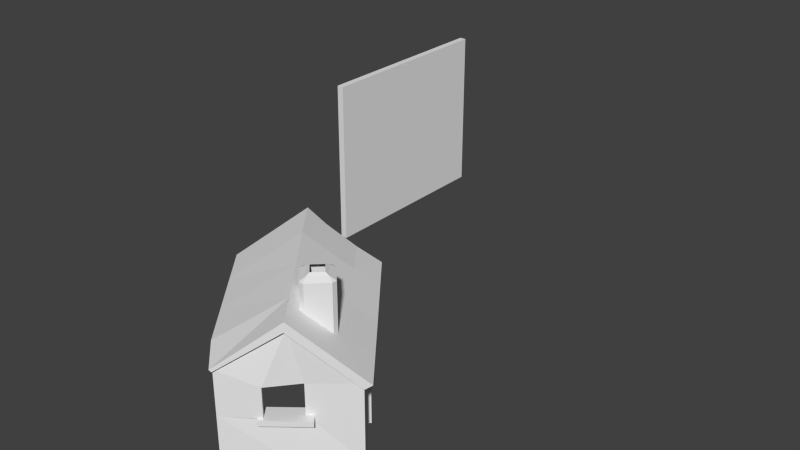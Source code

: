# Source: stonehut.blend  (saved by Blender 2.66.0; exported with 4.5.12 LTS)
import bpy
from mathutils import Matrix  # noqa: F401  (used for matrix-valued properties, if any)

bpy.ops.wm.read_factory_settings(use_empty=True)
scene = bpy.context.scene
scene.name = 'Scene'

# ---- collections
col_collection_1 = bpy.data.collections.new('Collection 1'); scene.collection.children.link(col_collection_1)

# ---- materials (node trees are filled in below, after node groups)
mat_ref = bpy.data.materials.new('Ref')
mat_ref.alpha_threshold = 0.0
mat_ref.use_transparent_shadow = False
mat_ref.preview_render_type = 'CUBE'
mat_ref.roughness = 0.5
mat_ref.line_color = (0.0, 0.0, 0.0, 1.0)

# ---- material node trees

# ---- world
world_world = bpy.data.worlds.new('World'); scene.world = world_world
world_world.color = (0.05088, 0.05088, 0.05088)
world_world.use_sun_shadow = False
world_world.sun_shadow_jitter_overblur = 0.0
world_world.cycles.sampling_method = 'MANUAL'
world_world.cycles.sample_map_resolution = 256

# ---- meshes
me_cube = bpy.data.meshes.new('Cube')
me_cube.from_pydata([(-1.0, -30.0, -25.0), (-1.0, 30.0, -25.0), (1.0, 30.0, -25.0), (1.0, -30.0, -25.0), (-1.0, -30.0, 25.0), (-1.0, 30.0, 25.0), (1.0, 30.0, 25.0), (1.0, -30.0, 25.0)], [], [(4, 5, 1, 0), (5, 6, 2, 1), (6, 7, 3, 2), (7, 4, 0, 3), (0, 1, 2, 3), (7, 6, 5, 4)])
_uv = me_cube.uv_layers.new(name='UVMap')
_uv.uv.foreach_set('vector', [1.0, 1.0, 0.0, 1.0, 0.0, 0.0, 1.0, 0.0, 1.0, 1.0, 0.0, 1.0, 0.0, 0.0, 1.0, 0.0, 1.0, 1.0, 0.0, 1.0, 0.0, 0.0, 1.0, 0.0, 1.0, 1.0, 0.0, 1.0, 0.0, 0.0, 1.0, 0.0, 1.0, 1.0, 0.0, 1.0, 0.0, 0.0, 1.0, 0.0, 1.0, 1.0, 0.0, 1.0, 0.0, 0.0, 1.0, 0.0])
me_cube.materials.append(mat_ref)
me_cube.use_remesh_preserve_volume = False
me_cube.use_remesh_preserve_attributes = False
me_cube.use_mirror_vertex_groups = False
me_cube.update()
me_w_rfel_1 = bpy.data.meshes.new('W_rfel_1')
me_w_rfel_1.from_pydata([(3.286, -8.552, 18.87), (3.286, -2.395, 18.87), (-8.135, -3.238, 27.91), (-8.135, -4.859, 27.91), (-8.135, -12.51, 27.91), (-8.135, -24.94, 27.91), (3.286, -24.94, 18.87), (-17.2, -24.94, -7.013), (-28.62, -24.94, 2.027), (-28.62, -12.51, 2.027), (-28.62, -4.859, 2.027), (-28.62, -0.1799, 2.027), (-17.2, 0.6566, -7.013), (-15.67, -12.51, 17.01), (-22.84, -12.51, 10.98), (-18.38, -24.94, 14.97), (-22.84, -4.028, 10.98), (-15.67, -4.028, 17.01), (-18.38, 10.31, 14.97), (16.29, -8.552, 8.571), (16.29, -24.94, 8.571), (27.83, -24.94, -0.564), (27.83, 0.06046, -0.564), (16.29, -0.8356, 8.571), (-12.85, 2.093, -12.58), (-2.289, 2.569, -20.94), (7.645, 1.513, -26.68), (18.7, 13.33, -14.38), (-19.63, 10.33, 15.45), (-29.41, -0.1599, 2.653), (-21.67, 0.1897, -3.479), (25.89, 3.453, -6.229), (29.68, -0.5276, -1.941), (20.33, -1.516, 5.372), (9.658, -2.912, 13.82), (-0.3019, -3.623, 21.71), (-8.75, -4.376, 28.39), (-12.5, 0.6933, 23.93), (-11.28, -0.2147, 12.2), (-11.28, 17.92, 12.2), (-6.729, 17.92, 7.884), (-6.729, -0.2147, 7.884), (-7.001, -0.2147, 18.15), (-7.001, 17.92, 18.15), (-11.32, 17.92, 13.6), (-11.32, -0.2147, 13.6), (-1.049, -0.2147, 13.87), (-1.049, 17.92, 13.87), (-5.601, 17.92, 18.19), (-5.601, -0.2147, 18.19), (-5.329, -0.2147, 7.921), (-5.329, 17.92, 7.921), (-1.012, 17.92, 12.47), (-1.012, -0.2147, 12.47), (3.29, -24.96, 16.6), (14.24, -11.24, 7.822), (15.24, -11.24, 9.09), (4.294, -24.96, 17.87), (3.991, -9.038, 17.21), (14.66, -9.038, 8.795), (13.7, -9.038, 7.582), (3.028, -9.038, 16.0), (14.66, -24.94, 8.795), (3.991, -24.94, 17.21), (4.222, -21.98, 17.88), (15.31, -8.171, 9.04), (14.3, -8.171, 7.771), (3.218, -21.98, 16.62), (-9.728, 18.82, 12.94), (-6.071, 18.82, 9.474), (-2.601, 18.82, 13.13), (-6.259, 18.82, 16.6), (13.7, -24.94, 7.582), (3.028, -24.94, 16.0), (-8.602, 19.38, 12.97), (-6.1, 19.38, 10.6), (-6.229, 19.38, 15.47), (-3.728, 19.38, 13.1), (-16.48, -13.83, 20.32), (-16.48, -12.39, 20.32), (-24.32, -12.39, 10.42), (-24.32, -13.83, 10.42), (-12.34, -13.83, 17.04), (-12.34, -12.39, 17.04), (-20.18, -13.83, 7.141), (-20.18, -12.39, 7.141), (17.59, -24.94, -13.5), (7.645, -24.94, -26.68), (7.645, 2.476, -26.68), (17.59, 12.97, -13.5), (-4.193, -24.94, -17.31), (-4.193, 1.645, -17.31), (1.181, -8.552, 16.21), (14.19, -8.552, 5.912), (-21.82, -4.028, 10.17), (-14.65, -4.028, 16.2), (-21.82, -12.51, 10.17), (-14.65, -12.51, 16.2), (3.736, -9.08, 19.34), (3.736, -7.654, 19.34), (2.078, -7.654, 17.24), (2.078, -9.08, 17.24), (15.72, -9.08, 9.852), (16.87, -9.08, 8.943), (16.87, -7.654, 8.943), (15.72, -7.654, 9.852), (15.21, -9.08, 6.849), (15.21, -7.654, 6.849), (3.736, -24.94, 19.34), (4.867, -24.94, 18.44), (4.867, -9.08, 18.44), (4.867, -7.654, 18.44), (3.209, -7.654, 16.35), (3.209, -9.08, 16.35), (14.06, -9.08, 7.758), (2.078, -24.94, 17.24), (14.06, -7.654, 7.758), (15.72, -24.94, 9.852), (16.87, -24.94, 8.943), (15.21, -24.94, 6.849), (14.06, -24.94, 7.758), (3.209, -24.94, 16.35), (17.38, 5.027, 2.123), (21.56, -0.4013, 6.914), (30.56, 0.4641, -0.2113), (26.52, 5.02, -5.033), (-11.93, 13.37, 9.757), (-22.7, 1.648, -4.783), (-29.76, 0.456, 2.215), (-19.49, 12.99, 15.63), (-16.93, 6.676, 18.67), (-16.51, 8.984, 19.19), (6.613, 2.971, -27.98), (18.84, 15.99, -14.2), (-8.737, 9.453, 13.11), (-1.59, 14.31, 1.706), (0.919, -2.385, 23.25), (-7.529, -3.138, 29.94), (-11.82, 0.6343, -11.28), (1.509, 10.35, 5.101), (10.88, -1.615, 15.37), (9.446, 15.35, -6.986), (-1.257, 1.111, -19.63), (12.46, 11.43, -3.531), (6.581, 3.875, 10.66), (21.43, 9.088, -11.29), (21.75, 11.33, -10.72), (-11.65, 2.422, 25.01), (-3.511, 3.045, 18.6)], [], [(38, 39, 40, 41), (42, 43, 44, 45), (46, 47, 48, 49), (50, 51, 52, 53), (54, 55, 56, 57), (58, 59, 60, 61), (62, 59, 58, 63), (64, 65, 66, 67), (41, 40, 51, 50), (40, 39, 68, 69), (52, 51, 69, 70), (45, 44, 39, 38), (71, 68, 44, 43), (49, 48, 43, 42), (48, 47, 70, 71), (53, 52, 47, 46), (57, 56, 65, 64), (69, 51, 40), (72, 60, 59, 62), (44, 68, 39), (63, 58, 61, 73), (48, 71, 43), (47, 52, 70), (68, 74, 75, 69), (71, 76, 74, 68), (70, 77, 76, 71), (69, 75, 77, 70), (78, 79, 80, 81), (82, 83, 79, 78), (82, 78, 81, 84), (81, 80, 85, 84), (79, 83, 85, 80), (17, 3, 2, 18), (86, 87, 88, 89), (90, 7, 12, 91), (1, 0, 19, 23), (89, 22, 21, 86), (0, 92, 93, 19), (13, 15, 5, 4), (16, 94, 95, 17), (91, 88, 87, 90), (17, 13, 4, 3), (16, 10, 9, 14), (14, 96, 94, 16), (13, 97, 96, 14), (17, 95, 97, 13), (98, 99, 100, 101), (102, 103, 104, 105), (106, 107, 104, 103), (98, 108, 109, 110), (99, 111, 112, 100), (102, 110, 113, 114), (111, 99, 98, 110), (101, 115, 108, 98), (105, 104, 107, 116), (102, 117, 118, 103), (105, 111, 110, 102), (103, 118, 119, 106), (114, 120, 117, 102), (116, 112, 111, 105), (110, 109, 121, 113), (122, 123, 124, 125), (126, 127, 128, 129), (130, 131, 129, 28), (33, 32, 124, 123), (31, 125, 124, 32), (26, 132, 133, 27), (30, 29, 128, 127), (28, 129, 128, 29), (134, 126, 129, 131), (126, 135, 24, 127), (136, 137, 36, 35), (127, 24, 138, 30), (139, 135, 126, 134), (140, 136, 35, 34), (135, 141, 25, 24), (24, 25, 142, 138), (122, 143, 139, 144), (123, 140, 34, 33), (141, 133, 132, 25), (25, 132, 26, 142), (27, 145, 130, 28), (146, 133, 141, 143), (37, 36, 137, 147), (145, 27, 133, 146), (147, 137, 136, 148), (134, 148, 144, 139), (143, 141, 135, 139), (125, 146, 143, 122), (31, 145, 146, 125), (144, 140, 123, 122), (145, 31, 37, 130), (147, 131, 130, 37), (148, 134, 131, 147), (148, 136, 140, 144), (4, 5, 6, 0, 1, 2, 3), (10, 16, 17, 18, 11), (14, 9, 8, 15, 13), (33, 34, 35, 36, 37, 31, 32), (23, 19, 20, 21, 22), (24, 25, 26, 27, 28, 29, 30), (10, 11, 12, 7, 8, 9)])
_uv = me_w_rfel_1.uv_layers.new(name='UVMap')
_uv.uv.foreach_set('vector', [1.617, -0.1633, 1.617, 0.3389, 1.443, 0.3389, 1.443, -0.1633, 1.845, -0.1633, 1.845, 0.3389, 1.671, 0.3389, 1.671, -0.1633, 2.074, -0.1633, 2.074, 0.3389, 1.9, 0.3389, 1.9, -0.1633, 1.388, -0.1633, 1.388, 0.3389, 1.214, 0.3389, 1.214, -0.1633, 0.542, -0.6761, 0.7226, -0.4497, 0.7392, -0.4497, 0.5585, -0.6761, 0.4691, 1.572, 0.3489, 1.583, 0.3477, 1.569, 0.4679, 1.558, -0.006113, 1.278, -0.006113, 1.762, -0.4175, 1.762, -0.4175, 1.278, 0.5574, -0.6269, 0.7402, -0.3991, 0.7237, -0.3991, 0.5408, -0.6269, 1.443, -0.1633, 1.443, 0.3389, 1.415, 0.3389, 1.415, -0.1633, 1.443, 0.3389, 1.617, 0.3389, 1.599, 0.3639, 1.46, 0.3639, 1.214, 0.3389, 1.388, 0.3389, 1.371, 0.3639, 1.231, 0.3639, 1.644, -0.1633, 1.644, 0.3389, 1.617, 0.3389, 1.617, -0.1633, 1.828, 0.3639, 1.689, 0.3639, 1.671, 0.3389, 1.845, 0.3389, 1.9, -0.1633, 1.9, 0.3389, 1.873, 0.3389, 1.873, -0.1633, 1.9, 0.3389, 2.074, 0.3389, 2.057, 0.3639, 1.917, 0.3639, 2.101, -0.1633, 2.101, 0.3389, 2.074, 0.3389, 2.074, -0.1633, 0.5585, -0.6761, 0.7392, -0.4497, 0.7402, -0.3991, 0.5574, -0.6269, 1.46, 0.4238, 1.415, 0.4068, 1.443, 0.3793, -0.9551, 1.278, -0.9551, 1.762, -1.002, 1.762, -1.002, 1.278, 1.644, 0.4068, 1.599, 0.4238, 1.617, 0.3793, -0.4551, 1.278, -0.4551, 1.762, -0.502, 1.762, -0.502, 1.278, 1.617, 0.608, 1.599, 0.5635, 1.644, 0.5806, 1.443, 0.608, 1.415, 0.5806, 1.46, 0.5635, 1.599, 0.3639, 1.577, 0.3793, 1.482, 0.3793, 1.46, 0.3639, 1.828, 0.3639, 1.806, 0.3793, 1.711, 0.3793, 1.689, 0.3639, 2.057, 0.3639, 2.035, 0.3793, 1.939, 0.3793, 1.917, 0.3639, 1.371, 0.3639, 1.349, 0.3793, 1.253, 0.3793, 1.231, 0.3639, 0.7316, 1.313, 0.7316, 1.326, 0.62, 1.326, 0.62, 1.313, 0.8944, 1.313, 0.8944, 1.326, 0.8477, 1.326, 0.8477, 1.313, 0.5733, 1.197, 0.62, 1.201, 0.61, 1.313, 0.5633, 1.309, 0.61, 1.313, 0.61, 1.326, 0.5633, 1.326, 0.5633, 1.313, 0.62, 1.467, 0.5733, 1.471, 0.5633, 1.359, 0.61, 1.355, 0.6578, 0.3769, 0.7463, 0.3714, 0.7463, 0.3821, 0.6352, 0.4715, 0.1352, 0.839, 0.2461, 0.839, 0.2461, 1.02, 0.1352, 1.089, 0.3507, 0.839, 0.435, 0.839, 0.435, 1.008, 0.3507, 1.014, 0.848, 0.3877, 0.848, 0.3471, 0.9323, 0.3471, 0.9323, 0.398, 0.1352, 1.089, 0.024, 1.004, 0.024, 0.839, 0.1352, 0.839, 0.45, 0.007894, 0.4485, 0.03074, 0.3642, 0.02073, 0.3657, -0.002117, 0.6578, 0.321, 0.6352, 0.239, 0.7463, 0.239, 0.7463, 0.321, 0.519, 0.1682, 0.5124, 0.1674, 0.507, 0.1044, 0.5136, 0.1052, 0.3507, 1.014, 0.274, 1.02, 0.274, 0.839, 0.3507, 0.839, 0.6578, 0.3769, 0.6578, 0.321, 0.7463, 0.321, 0.7463, 0.3714, 0.5948, 0.3769, 0.524, 0.3714, 0.524, 0.321, 0.5948, 0.321, 0.779, 0.321, 0.7856, 0.321, 0.7856, 0.3769, 0.779, 0.3769, 0.5136, 0.6228, 0.507, 0.6236, 0.5124, 0.5606, 0.519, 0.5598, 0.5136, 0.9769, 0.507, 0.9769, 0.507, 0.921, 0.5136, 0.921, 1.859, 1.193, 1.859, 1.227, 1.796, 1.227, 1.796, 1.193, 2.256, 1.193, 2.29, 1.193, 2.29, 1.227, 2.256, 1.227, 1.359, 1.193, 1.359, 1.227, 1.296, 1.227, 1.296, 1.193, 1.895, 1.193, 1.895, 0.8169, 1.929, 0.8169, 1.929, 1.193, 1.796, 1.29, 1.762, 1.293, 1.756, 1.23, 1.79, 1.227, 1.435, 0.7215, 1.762, 0.7508, 1.756, 0.8139, 1.429, 0.7846, 1.929, 1.227, 1.895, 1.227, 1.895, 1.193, 1.929, 1.193, 1.796, 1.193, 1.796, 0.8169, 1.859, 0.8169, 1.859, 1.193, 1.435, 1.323, 1.4, 1.326, 1.395, 1.263, 1.429, 1.259, 2.256, 1.193, 2.256, 0.8169, 2.29, 0.8169, 2.29, 1.193, 2.256, 1.227, 1.929, 1.227, 1.929, 1.193, 2.256, 1.193, 1.296, 1.193, 1.296, 0.8169, 1.359, 0.8169, 1.359, 1.193, 1.828, 1.193, 1.828, 0.8169, 1.891, 0.8169, 1.891, 1.193, 1.429, 1.259, 1.756, 1.23, 1.762, 1.293, 1.435, 1.323, 1.328, 1.193, 1.328, 0.8169, 1.392, 0.8169, 1.392, 1.193, -0.4866, 0.7701, -0.4851, 0.8053, -0.5485, 0.811, -0.5507, 0.7762, -0.3393, 0.6889, -0.3515, 0.5892, -0.2964, 0.5904, -0.2865, 0.6837, -0.1635, 0.5375, -0.1599, 0.5503, -0.1855, 0.5726, -0.1868, 0.5578, -0.486, 0.2709, -0.5516, 0.2646, -0.5485, 0.2543, -0.4851, 0.26, -0.738, 0.5196, -0.7452, 0.5283, -0.78, 0.503, -0.7697, 0.4975, -0.5859, 0.5088, -0.5767, 0.5169, -0.6789, 0.5892, -0.6776, 0.5744, -0.3507, 0.467, -0.2961, 0.4719, -0.2964, 0.4749, -0.3515, 0.4761, -0.1868, 0.5578, -0.1855, 0.5726, -0.2788, 0.503, -0.2757, 0.4996, -0.3394, 0.7146, -0.3393, 0.6889, -0.2865, 0.6837, -0.2849, 0.7093, -0.3393, 0.6889, -0.4117, 0.6959, -0.421, 0.5954, -0.3515, 0.5892, -0.3396, 0.2731, -0.28, 0.2784, -0.281, 0.2893, -0.3405, 0.2839, -0.3515, 0.4761, -0.421, 0.4699, -0.4201, 0.4607, -0.3507, 0.467, -0.4113, 0.7214, -0.4117, 0.6959, -0.3393, 0.6889, -0.3394, 0.7146, -0.4098, 0.2668, -0.3396, 0.2731, -0.3405, 0.2839, -0.4108, 0.2776, -0.4117, 0.6959, -0.4894, 0.7031, -0.4954, 0.6021, -0.421, 0.5954, -0.421, 0.4699, -0.4954, 0.4633, -0.4946, 0.4541, -0.4201, 0.4607, -0.4866, 0.7701, -0.4883, 0.7285, -0.4113, 0.7214, -0.4105, 0.7632, -0.4851, 0.26, -0.4098, 0.2668, -0.4108, 0.2776, -0.486, 0.2709, -0.4894, 0.7031, -0.5548, 0.7099, -0.5582, 0.6077, -0.4954, 0.6021, -0.4954, 0.4633, -0.5582, 0.4576, -0.5574, 0.4484, -0.4946, 0.4541, -0.5549, 0.3567, -0.5541, 0.3338, -0.2852, 0.3597, -0.2866, 0.383, -0.5532, 0.735, -0.5548, 0.7099, -0.4894, 0.7031, -0.4883, 0.7285, -0.1254, 0.5043, -0.09311, 0.4761, -0.08224, 0.483, -0.1178, 0.5139, -0.7005, 0.5509, -0.6776, 0.5744, -0.6789, 0.5892, -0.704, 0.5634, -0.2822, 0.7513, -0.28, 0.7869, -0.3396, 0.7923, -0.3395, 0.7566, -0.3394, 0.7146, -0.3395, 0.7566, -0.4105, 0.7632, -0.4113, 0.7214, -0.4883, 0.7285, -0.4894, 0.7031, -0.4117, 0.6959, -0.4113, 0.7214, -0.5507, 0.7762, -0.5532, 0.735, -0.4883, 0.7285, -0.4866, 0.7701, -0.738, 0.5196, -0.7005, 0.5509, -0.704, 0.5634, -0.7452, 0.5283, -0.4105, 0.7632, -0.4098, 0.7986, -0.4851, 0.8053, -0.4866, 0.7701, -0.5541, 0.3338, -0.5527, 0.2964, -0.2829, 0.3216, -0.2852, 0.3597, -0.1178, 0.5139, -0.1599, 0.5503, -0.1635, 0.5375, -0.1254, 0.5043, -0.3395, 0.7566, -0.3394, 0.7146, -0.2849, 0.7093, -0.2822, 0.7513, -0.3395, 0.7566, -0.3396, 0.7923, -0.4098, 0.7986, -0.4105, 0.7632, 0.774, 0.321, 0.774, 0.239, 0.848, 0.239, 0.848, 0.3471, 0.848, 0.3877, 0.774, 0.3821, 0.774, 0.3714, 0.524, 0.3714, 0.5948, 0.3769, 0.6578, 0.3769, 0.6352, 0.4715, 0.524, 0.4023, 0.5948, 0.321, 0.524, 0.321, 0.524, 0.239, 0.6352, 0.239, 0.6578, 0.321, -0.486, 0.2709, -0.4108, 0.2776, -0.3405, 0.2839, -0.281, 0.2893, -0.2829, 0.3216, -0.5527, 0.2964, -0.5516, 0.2646, 0.9323, 0.398, 0.9323, 0.3471, 0.9323, 0.239, 1.007, 0.239, 1.007, 0.4039, -0.421, 0.4699, -0.4954, 0.4633, -0.5574, 0.4484, -0.5549, 0.3567, -0.2866, 0.383, -0.2961, 0.4719, -0.3507, 0.467, 0.509, 0.9714, 0.509, 1.002, 0.435, 1.008, 0.435, 0.839, 0.509, 0.839, 0.509, 0.921])
me_w_rfel_1.use_remesh_preserve_volume = False
me_w_rfel_1.use_remesh_preserve_attributes = False
me_w_rfel_1.use_mirror_vertex_groups = False
me_w_rfel_1.update()

# ---- objects
ob_cube = bpy.data.objects.new('Cube', me_cube)
ob_w_rfel_1 = bpy.data.objects.new('W_rfel_1', me_w_rfel_1)

# ---- transforms, parenting, visibility, modifiers, constraints
ob_cube.location = (-50.0, 100.0, 0.0)
ob_cube.lineart.crease_threshold = 0.0
ob_w_rfel_1.location = (0.0, 0.0, 0.0)
ob_w_rfel_1.rotation_euler = (1.571, -0.0, 1.571)
ob_w_rfel_1.lineart.crease_threshold = 0.0

# ---- collection membership
col_collection_1.objects.link(ob_cube)
col_collection_1.objects.link(ob_w_rfel_1)

# ---- scene / render settings (as saved in the file)
scene.frame_start = 1; scene.frame_end = 250; scene.frame_set(35)
scene.render.engine = 'BLENDER_EEVEE_NEXT'
scene.render.image_settings.color_mode = 'RGB'
scene.render.image_settings.compression = 90
scene.render.resolution_percentage = 50
scene.render.dither_intensity = 0.0
scene.render.bake_margin = 2
scene.render.bake_bias = 0.0
scene.cycles.use_denoising = False
scene.cycles.samples = 10
scene.cycles.sampling_pattern = 'TABULATED_SOBOL'
scene.cycles.light_sampling_threshold = 0.0
scene.cycles.use_adaptive_sampling = False
scene.cycles.use_light_tree = False
scene.cycles.blur_glossy = 0.0
scene.cycles.volume_bounces = 1
scene.cycles.pixel_filter_type = 'GAUSSIAN'
scene.cycles.sample_clamp_indirect = 0.0
scene.view_settings.view_transform = 'Standard'
bpy.context.view_layer.update()

# ---- added for rendering (the .blend has no active camera and no usable light): camera, sun
cam_auto = bpy.data.cameras.new('AutoCamera')
cam_auto.lens = 50.0
cam_auto.sensor_width = 36.0
cam_auto.clip_end = 3019.24
ob_auto_camera = bpy.data.objects.new('AutoCamera', cam_auto)
scene.collection.objects.link(ob_auto_camera)
ob_auto_camera.location = (161.506, -156.325, 137.63)
ob_auto_camera.rotation_euler = (1.09748, -7.21219e-08, 0.694738)
scene.camera = ob_auto_camera
light_auto_sun = bpy.data.lights.new('AutoSun', 'SUN')
light_auto_sun.energy = 3.0
light_auto_sun.angle = 0.0523599
ob_auto_sun = bpy.data.objects.new('AutoSun', light_auto_sun)
scene.collection.objects.link(ob_auto_sun)
ob_auto_sun.rotation_euler = (0.872665, 0.174533, 0.523599)
bpy.context.view_layer.update()
